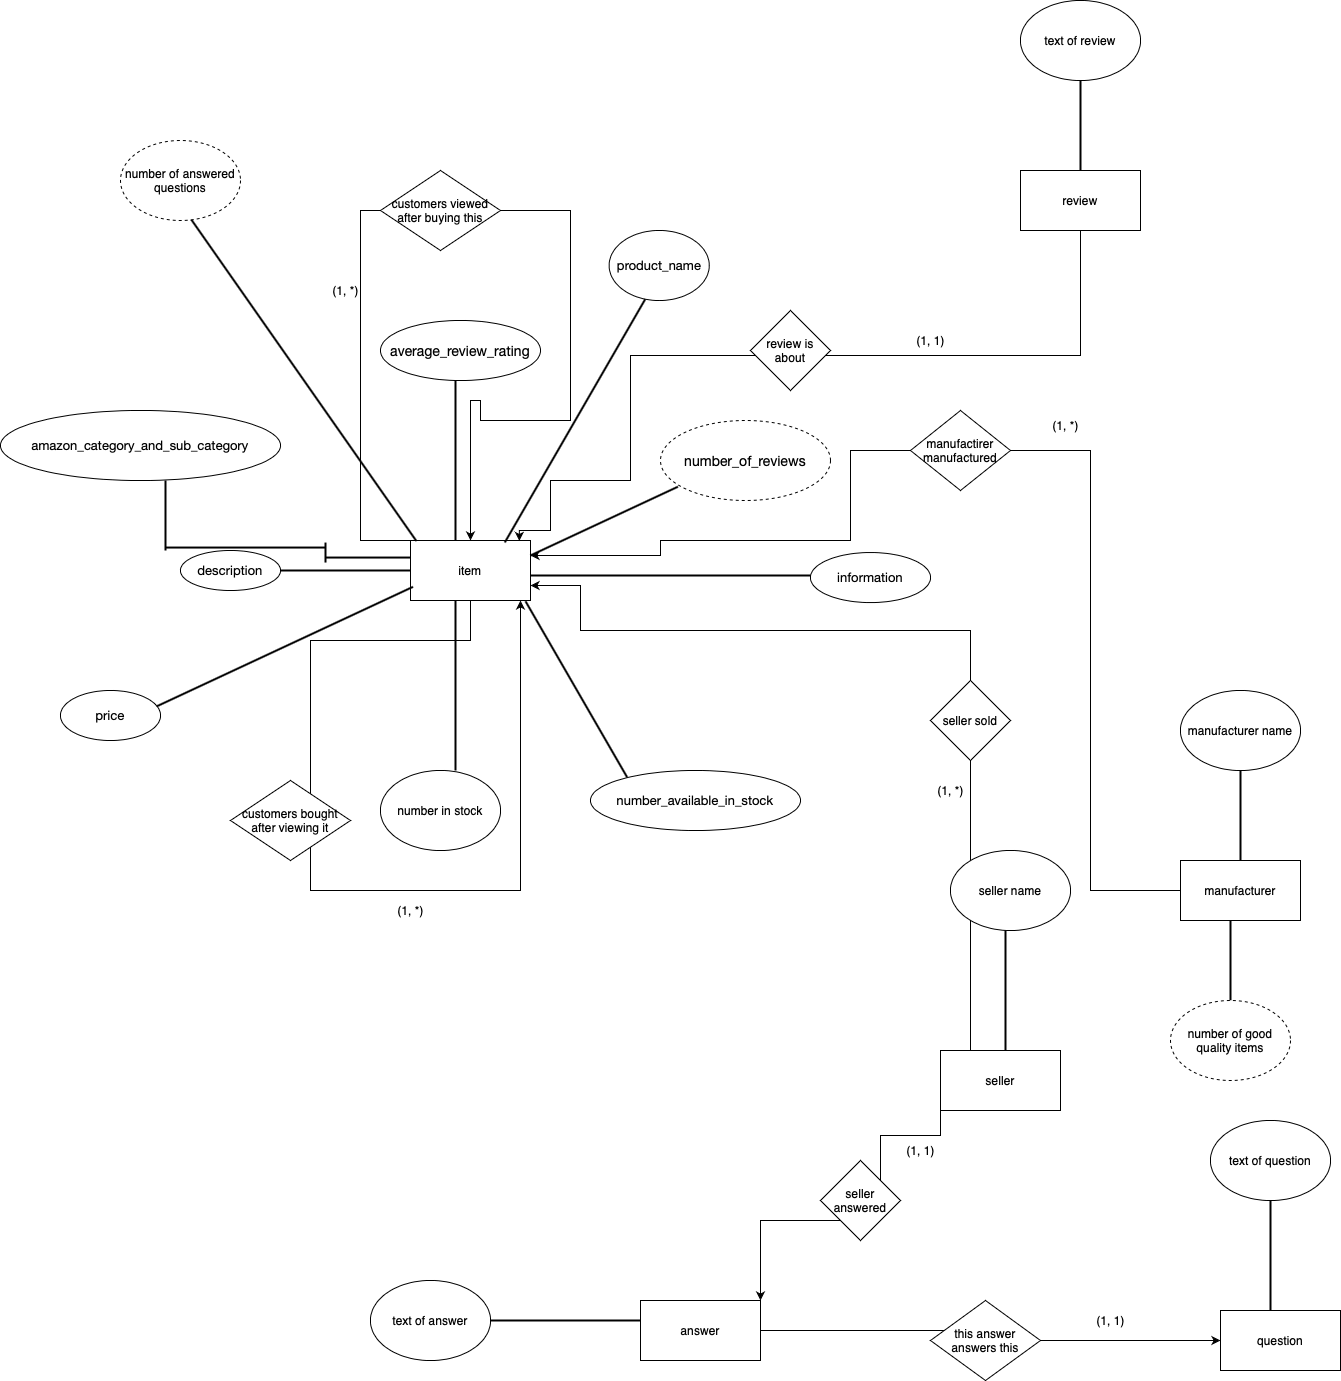

The diagram above was exported from draw.io. Its source (the exported page's mxGraphModel, read from the mxfile embedded in the PNG):
<mxGraphModel dx="2414" dy="2121" grid="1" gridSize="10" guides="1" tooltips="1" connect="1" arrows="1" fold="1" page="1" pageScale="1" pageWidth="850" pageHeight="1100" math="0" shadow="0">
  <root>
    <mxCell id="0" />
    <mxCell id="1" parent="0" />
    <mxCell id="9Q47DVDfCnNTHdrWQ3Fx-66" style="edgeStyle=orthogonalEdgeStyle;rounded=0;orthogonalLoop=1;jettySize=auto;html=1;exitX=0;exitY=0;exitDx=0;exitDy=0;" edge="1" parent="1" source="9Q47DVDfCnNTHdrWQ3Fx-1" target="9Q47DVDfCnNTHdrWQ3Fx-1">
      <mxGeometry relative="1" as="geometry">
        <mxPoint x="-110" y="-370" as="targetPoint" />
        <Array as="points">
          <mxPoint x="-220" y="-230" />
          <mxPoint x="-220" y="-560" />
          <mxPoint x="-10" y="-560" />
          <mxPoint x="-10" y="-350" />
          <mxPoint x="-100" y="-350" />
          <mxPoint x="-100" y="-370" />
          <mxPoint x="-110" y="-370" />
        </Array>
      </mxGeometry>
    </mxCell>
    <mxCell id="9Q47DVDfCnNTHdrWQ3Fx-72" style="edgeStyle=orthogonalEdgeStyle;rounded=0;orthogonalLoop=1;jettySize=auto;html=1;" edge="1" parent="1" source="9Q47DVDfCnNTHdrWQ3Fx-1" target="9Q47DVDfCnNTHdrWQ3Fx-1">
      <mxGeometry relative="1" as="geometry">
        <mxPoint x="-60" y="-90" as="targetPoint" />
        <Array as="points">
          <mxPoint x="-110" y="-130" />
          <mxPoint x="-270" y="-130" />
          <mxPoint x="-270" y="120" />
          <mxPoint x="-60" y="120" />
        </Array>
      </mxGeometry>
    </mxCell>
    <mxCell id="9Q47DVDfCnNTHdrWQ3Fx-1" value="item" style="rounded=0;whiteSpace=wrap;html=1;" vertex="1" parent="1">
      <mxGeometry x="-170" y="-230" width="120" height="60" as="geometry" />
    </mxCell>
    <mxCell id="9Q47DVDfCnNTHdrWQ3Fx-48" style="edgeStyle=orthogonalEdgeStyle;rounded=0;orthogonalLoop=1;jettySize=auto;html=1;exitX=0;exitY=1;exitDx=0;exitDy=0;entryX=1;entryY=0;entryDx=0;entryDy=0;startArrow=none;" edge="1" parent="1" source="9Q47DVDfCnNTHdrWQ3Fx-49" target="9Q47DVDfCnNTHdrWQ3Fx-4">
      <mxGeometry relative="1" as="geometry" />
    </mxCell>
    <mxCell id="9Q47DVDfCnNTHdrWQ3Fx-55" style="edgeStyle=orthogonalEdgeStyle;rounded=0;orthogonalLoop=1;jettySize=auto;html=1;exitX=0.25;exitY=0;exitDx=0;exitDy=0;entryX=1;entryY=0.75;entryDx=0;entryDy=0;" edge="1" parent="1" source="9Q47DVDfCnNTHdrWQ3Fx-2" target="9Q47DVDfCnNTHdrWQ3Fx-1">
      <mxGeometry relative="1" as="geometry">
        <mxPoint y="-180" as="targetPoint" />
        <Array as="points">
          <mxPoint x="390" y="-140" />
          <mxPoint y="-140" />
          <mxPoint y="-185" />
        </Array>
      </mxGeometry>
    </mxCell>
    <mxCell id="9Q47DVDfCnNTHdrWQ3Fx-2" value="seller" style="rounded=0;whiteSpace=wrap;html=1;" vertex="1" parent="1">
      <mxGeometry x="360" y="280" width="120" height="60" as="geometry" />
    </mxCell>
    <mxCell id="9Q47DVDfCnNTHdrWQ3Fx-61" style="edgeStyle=orthogonalEdgeStyle;rounded=0;orthogonalLoop=1;jettySize=auto;html=1;exitX=0;exitY=0.5;exitDx=0;exitDy=0;entryX=1;entryY=0.25;entryDx=0;entryDy=0;" edge="1" parent="1" source="9Q47DVDfCnNTHdrWQ3Fx-3" target="9Q47DVDfCnNTHdrWQ3Fx-1">
      <mxGeometry relative="1" as="geometry">
        <mxPoint x="80" y="-240" as="targetPoint" />
        <Array as="points">
          <mxPoint x="510" y="120" />
          <mxPoint x="510" y="-320" />
          <mxPoint x="270" y="-320" />
          <mxPoint x="270" y="-230" />
          <mxPoint x="80" y="-230" />
          <mxPoint x="80" y="-215" />
        </Array>
      </mxGeometry>
    </mxCell>
    <mxCell id="9Q47DVDfCnNTHdrWQ3Fx-3" value="manufacturer" style="rounded=0;whiteSpace=wrap;html=1;" vertex="1" parent="1">
      <mxGeometry x="600" y="90" width="120" height="60" as="geometry" />
    </mxCell>
    <mxCell id="9Q47DVDfCnNTHdrWQ3Fx-52" style="edgeStyle=orthogonalEdgeStyle;rounded=0;orthogonalLoop=1;jettySize=auto;html=1;exitX=1;exitY=0.5;exitDx=0;exitDy=0;entryX=0;entryY=0.5;entryDx=0;entryDy=0;" edge="1" parent="1" source="9Q47DVDfCnNTHdrWQ3Fx-4" target="9Q47DVDfCnNTHdrWQ3Fx-5">
      <mxGeometry relative="1" as="geometry" />
    </mxCell>
    <mxCell id="9Q47DVDfCnNTHdrWQ3Fx-4" value="answer" style="rounded=0;whiteSpace=wrap;html=1;" vertex="1" parent="1">
      <mxGeometry x="60" y="530" width="120" height="60" as="geometry" />
    </mxCell>
    <mxCell id="9Q47DVDfCnNTHdrWQ3Fx-5" value="question" style="rounded=0;whiteSpace=wrap;html=1;" vertex="1" parent="1">
      <mxGeometry x="640" y="540" width="120" height="60" as="geometry" />
    </mxCell>
    <mxCell id="9Q47DVDfCnNTHdrWQ3Fx-7" value="manufacturer name" style="ellipse;whiteSpace=wrap;html=1;" vertex="1" parent="1">
      <mxGeometry x="600" y="-80" width="120" height="80" as="geometry" />
    </mxCell>
    <mxCell id="9Q47DVDfCnNTHdrWQ3Fx-9" value="seller name" style="ellipse;whiteSpace=wrap;html=1;" vertex="1" parent="1">
      <mxGeometry x="370" y="80" width="120" height="80" as="geometry" />
    </mxCell>
    <mxCell id="9Q47DVDfCnNTHdrWQ3Fx-10" value="" style="line;strokeWidth=2;direction=south;html=1;" vertex="1" parent="1">
      <mxGeometry x="420" y="160" width="10" height="120" as="geometry" />
    </mxCell>
    <mxCell id="9Q47DVDfCnNTHdrWQ3Fx-16" value="" style="line;strokeWidth=2;direction=south;html=1;" vertex="1" parent="1">
      <mxGeometry x="655" width="10" height="90" as="geometry" />
    </mxCell>
    <mxCell id="9Q47DVDfCnNTHdrWQ3Fx-17" value="&lt;span style=&quot;font-style: normal ; letter-spacing: normal ; text-indent: 0px ; text-transform: none ; word-spacing: 0px ; text-decoration: none ; color: rgb(0 , 0 , 0) ; font-family: &amp;#34;helvetica neue&amp;#34; , &amp;#34;helvetica&amp;#34; , &amp;#34;arial&amp;#34; , sans-serif ; font-size: 14px ; text-align: left ; background-color: rgb(255 , 255 , 255) ; float: none ; display: inline&quot;&gt;average_review_rating&lt;/span&gt;" style="ellipse;whiteSpace=wrap;html=1;" vertex="1" parent="1">
      <mxGeometry x="-200" y="-450" width="160" height="60" as="geometry" />
    </mxCell>
    <mxCell id="9Q47DVDfCnNTHdrWQ3Fx-18" value="" style="line;strokeWidth=2;direction=south;html=1;" vertex="1" parent="1">
      <mxGeometry x="-130" y="-390" width="10" height="160" as="geometry" />
    </mxCell>
    <mxCell id="9Q47DVDfCnNTHdrWQ3Fx-19" value="&lt;p style=&quot;margin: 0.0px 0.0px 0.0px 0.0px ; font: 13.0px &amp;#34;helvetica neue&amp;#34;&quot;&gt;description&lt;/p&gt;" style="ellipse;whiteSpace=wrap;html=1;" vertex="1" parent="1">
      <mxGeometry x="-400" y="-220" width="100" height="40" as="geometry" />
    </mxCell>
    <mxCell id="9Q47DVDfCnNTHdrWQ3Fx-20" value="" style="line;strokeWidth=2;direction=south;html=1;rotation=90;" vertex="1" parent="1">
      <mxGeometry x="-240" y="-265" width="10" height="130" as="geometry" />
    </mxCell>
    <mxCell id="9Q47DVDfCnNTHdrWQ3Fx-21" value="&lt;p style=&quot;margin: 0px ; font-stretch: normal ; font-size: 13px ; line-height: normal ; font-family: &amp;#34;helvetica neue&amp;#34;&quot;&gt;product_name&lt;/p&gt;" style="ellipse;whiteSpace=wrap;html=1;" vertex="1" parent="1">
      <mxGeometry x="28.689999999999998" y="-540" width="100" height="70" as="geometry" />
    </mxCell>
    <mxCell id="9Q47DVDfCnNTHdrWQ3Fx-22" value="&lt;p style=&quot;margin: 0.0px 0.0px 0.0px 0.0px ; font: 13.0px &amp;quot;helvetica neue&amp;quot;&quot;&gt;price&lt;/p&gt;" style="ellipse;whiteSpace=wrap;html=1;" vertex="1" parent="1">
      <mxGeometry x="-520" y="-80" width="100" height="50" as="geometry" />
    </mxCell>
    <mxCell id="9Q47DVDfCnNTHdrWQ3Fx-23" value="&lt;p style=&quot;margin: 0.0px 0.0px 0.0px 0.0px ; font: 13.0px &amp;quot;helvetica neue&amp;quot;&quot;&gt;number_available_in_stock&lt;/p&gt;" style="ellipse;whiteSpace=wrap;html=1;" vertex="1" parent="1">
      <mxGeometry x="10" width="210" height="60" as="geometry" />
    </mxCell>
    <mxCell id="9Q47DVDfCnNTHdrWQ3Fx-24" value="&lt;p style=&quot;margin: 0.0px 0.0px 0.0px 0.0px ; font: 13.0px &amp;quot;helvetica neue&amp;quot;&quot;&gt;amazon_category_and_sub_category&lt;/p&gt;" style="ellipse;whiteSpace=wrap;html=1;" vertex="1" parent="1">
      <mxGeometry x="-580" y="-360" width="280" height="70" as="geometry" />
    </mxCell>
    <mxCell id="9Q47DVDfCnNTHdrWQ3Fx-25" value="&lt;p style=&quot;margin: 0.0px 0.0px 0.0px 0.0px ; font: 13.0px &amp;quot;helvetica neue&amp;quot;&quot;&gt;information&lt;/p&gt;" style="ellipse;whiteSpace=wrap;html=1;" vertex="1" parent="1">
      <mxGeometry x="230" y="-217.95" width="120" height="50" as="geometry" />
    </mxCell>
    <mxCell id="9Q47DVDfCnNTHdrWQ3Fx-26" value="number in stock" style="ellipse;whiteSpace=wrap;html=1;" vertex="1" parent="1">
      <mxGeometry x="-200" width="120" height="80" as="geometry" />
    </mxCell>
    <mxCell id="9Q47DVDfCnNTHdrWQ3Fx-27" value="&lt;span style=&quot;font-style: normal ; letter-spacing: normal ; text-indent: 0px ; text-transform: none ; word-spacing: 0px ; text-decoration: none ; color: rgb(0 , 0 , 0) ; font-family: &amp;#34;helvetica neue&amp;#34; , &amp;#34;helvetica&amp;#34; , &amp;#34;arial&amp;#34; , sans-serif ; font-size: 14px ; text-align: left ; background-color: rgb(255 , 255 , 255) ; float: none ; display: inline&quot;&gt;number_of_reviews&lt;/span&gt;" style="ellipse;whiteSpace=wrap;html=1;dashed=1;" vertex="1" parent="1">
      <mxGeometry x="80" y="-350" width="170" height="80" as="geometry" />
    </mxCell>
    <mxCell id="9Q47DVDfCnNTHdrWQ3Fx-28" value="" style="line;strokeWidth=2;direction=south;html=1;rotation=65;" vertex="1" parent="1">
      <mxGeometry x="18.69" y="-330.84" width="10" height="162.89" as="geometry" />
    </mxCell>
    <mxCell id="9Q47DVDfCnNTHdrWQ3Fx-29" value="" style="line;strokeWidth=2;direction=south;html=1;rotation=65;" vertex="1" parent="1">
      <mxGeometry x="-300.62" y="-265.36" width="10" height="282.89" as="geometry" />
    </mxCell>
    <mxCell id="9Q47DVDfCnNTHdrWQ3Fx-30" value="" style="line;strokeWidth=2;direction=south;html=1;" vertex="1" parent="1">
      <mxGeometry x="-130" y="-170" width="10" height="170" as="geometry" />
    </mxCell>
    <mxCell id="9Q47DVDfCnNTHdrWQ3Fx-31" value="" style="line;strokeWidth=2;direction=south;html=1;rotation=-30;" vertex="1" parent="1">
      <mxGeometry x="-9.16" y="-182.9" width="10" height="203.35" as="geometry" />
    </mxCell>
    <mxCell id="9Q47DVDfCnNTHdrWQ3Fx-32" value="" style="line;strokeWidth=2;direction=south;html=1;rotation=90;" vertex="1" parent="1">
      <mxGeometry x="85" y="-335" width="10" height="280" as="geometry" />
    </mxCell>
    <mxCell id="9Q47DVDfCnNTHdrWQ3Fx-33" value="" style="line;strokeWidth=2;direction=south;html=1;rotation=30;" vertex="1" parent="1">
      <mxGeometry x="-10.49" y="-490.13" width="10" height="280.93" as="geometry" />
    </mxCell>
    <mxCell id="9Q47DVDfCnNTHdrWQ3Fx-86" style="edgeStyle=orthogonalEdgeStyle;rounded=0;orthogonalLoop=1;jettySize=auto;html=1;exitX=0.5;exitY=1;exitDx=0;exitDy=0;entryX=0.907;entryY=0.007;entryDx=0;entryDy=0;entryPerimeter=0;" edge="1" parent="1" source="9Q47DVDfCnNTHdrWQ3Fx-34" target="9Q47DVDfCnNTHdrWQ3Fx-1">
      <mxGeometry relative="1" as="geometry">
        <mxPoint x="-20" y="-240" as="targetPoint" />
        <Array as="points">
          <mxPoint x="500" y="-415" />
          <mxPoint x="50" y="-415" />
          <mxPoint x="50" y="-290" />
          <mxPoint x="-30" y="-290" />
          <mxPoint x="-30" y="-240" />
          <mxPoint x="-61" y="-240" />
        </Array>
      </mxGeometry>
    </mxCell>
    <mxCell id="9Q47DVDfCnNTHdrWQ3Fx-34" value="review" style="rounded=0;whiteSpace=wrap;html=1;" vertex="1" parent="1">
      <mxGeometry x="440" y="-600" width="120" height="60" as="geometry" />
    </mxCell>
    <mxCell id="9Q47DVDfCnNTHdrWQ3Fx-35" value="text of answer" style="ellipse;whiteSpace=wrap;html=1;" vertex="1" parent="1">
      <mxGeometry x="-210" y="510" width="120" height="80" as="geometry" />
    </mxCell>
    <mxCell id="9Q47DVDfCnNTHdrWQ3Fx-36" value="text of question" style="ellipse;whiteSpace=wrap;html=1;" vertex="1" parent="1">
      <mxGeometry x="630" y="350" width="120" height="80" as="geometry" />
    </mxCell>
    <mxCell id="9Q47DVDfCnNTHdrWQ3Fx-39" value="" style="line;strokeWidth=2;html=1;" vertex="1" parent="1">
      <mxGeometry x="-90" y="545" width="150" height="10" as="geometry" />
    </mxCell>
    <mxCell id="9Q47DVDfCnNTHdrWQ3Fx-40" value="" style="line;strokeWidth=2;direction=south;html=1;" vertex="1" parent="1">
      <mxGeometry x="685" y="430" width="10" height="110" as="geometry" />
    </mxCell>
    <mxCell id="9Q47DVDfCnNTHdrWQ3Fx-44" value="" style="line;strokeWidth=2;direction=south;html=1;" vertex="1" parent="1">
      <mxGeometry x="495" y="-690" width="10" height="90" as="geometry" />
    </mxCell>
    <mxCell id="9Q47DVDfCnNTHdrWQ3Fx-45" value="text of review" style="ellipse;whiteSpace=wrap;html=1;" vertex="1" parent="1">
      <mxGeometry x="440" y="-770" width="120" height="80" as="geometry" />
    </mxCell>
    <mxCell id="9Q47DVDfCnNTHdrWQ3Fx-49" value="seller answered" style="rhombus;whiteSpace=wrap;html=1;" vertex="1" parent="1">
      <mxGeometry x="240" y="390" width="80" height="80" as="geometry" />
    </mxCell>
    <mxCell id="9Q47DVDfCnNTHdrWQ3Fx-50" value="" style="edgeStyle=orthogonalEdgeStyle;rounded=0;orthogonalLoop=1;jettySize=auto;html=1;exitX=0;exitY=1;exitDx=0;exitDy=0;entryX=1;entryY=0;entryDx=0;entryDy=0;endArrow=none;" edge="1" parent="1" source="9Q47DVDfCnNTHdrWQ3Fx-2" target="9Q47DVDfCnNTHdrWQ3Fx-49">
      <mxGeometry relative="1" as="geometry">
        <mxPoint x="359.99999999999955" y="340" as="sourcePoint" />
        <mxPoint x="180" y="530" as="targetPoint" />
      </mxGeometry>
    </mxCell>
    <mxCell id="9Q47DVDfCnNTHdrWQ3Fx-51" value="(1, 1)" style="text;html=1;resizable=0;autosize=1;align=center;verticalAlign=middle;points=[];fillColor=none;strokeColor=none;rounded=0;" vertex="1" parent="1">
      <mxGeometry x="320" y="370" width="40" height="20" as="geometry" />
    </mxCell>
    <mxCell id="9Q47DVDfCnNTHdrWQ3Fx-53" value="this answer answers this" style="rhombus;whiteSpace=wrap;html=1;" vertex="1" parent="1">
      <mxGeometry x="350" y="530" width="110" height="80" as="geometry" />
    </mxCell>
    <mxCell id="9Q47DVDfCnNTHdrWQ3Fx-54" value="(1, 1)" style="text;html=1;resizable=0;autosize=1;align=center;verticalAlign=middle;points=[];fillColor=none;strokeColor=none;rounded=0;" vertex="1" parent="1">
      <mxGeometry x="510" y="540" width="40" height="20" as="geometry" />
    </mxCell>
    <mxCell id="9Q47DVDfCnNTHdrWQ3Fx-56" value="seller sold" style="rhombus;whiteSpace=wrap;html=1;" vertex="1" parent="1">
      <mxGeometry x="350" y="-90" width="80" height="80" as="geometry" />
    </mxCell>
    <mxCell id="9Q47DVDfCnNTHdrWQ3Fx-60" value="(1, *)" style="text;html=1;resizable=0;autosize=1;align=center;verticalAlign=middle;points=[];fillColor=none;strokeColor=none;rounded=0;" vertex="1" parent="1">
      <mxGeometry x="350" y="10" width="40" height="20" as="geometry" />
    </mxCell>
    <mxCell id="9Q47DVDfCnNTHdrWQ3Fx-62" value="manufactirer manufactured" style="rhombus;whiteSpace=wrap;html=1;" vertex="1" parent="1">
      <mxGeometry x="330" y="-360" width="100" height="80" as="geometry" />
    </mxCell>
    <mxCell id="9Q47DVDfCnNTHdrWQ3Fx-65" value="(1, *)" style="text;html=1;resizable=0;autosize=1;align=center;verticalAlign=middle;points=[];fillColor=none;strokeColor=none;rounded=0;" vertex="1" parent="1">
      <mxGeometry x="465" y="-355" width="40" height="20" as="geometry" />
    </mxCell>
    <mxCell id="9Q47DVDfCnNTHdrWQ3Fx-68" value="customers viewed after buying this" style="rhombus;whiteSpace=wrap;html=1;" vertex="1" parent="1">
      <mxGeometry x="-200" y="-600" width="120" height="80" as="geometry" />
    </mxCell>
    <mxCell id="9Q47DVDfCnNTHdrWQ3Fx-70" value="(1, *)" style="text;html=1;resizable=0;autosize=1;align=center;verticalAlign=middle;points=[];fillColor=none;strokeColor=none;rounded=0;" vertex="1" parent="1">
      <mxGeometry x="-255" y="-490.13" width="40" height="20" as="geometry" />
    </mxCell>
    <mxCell id="9Q47DVDfCnNTHdrWQ3Fx-73" value="customers bought after viewing it" style="rhombus;whiteSpace=wrap;html=1;" vertex="1" parent="1">
      <mxGeometry x="-350" y="10" width="120" height="80" as="geometry" />
    </mxCell>
    <mxCell id="9Q47DVDfCnNTHdrWQ3Fx-74" value="(1, *)" style="text;html=1;resizable=0;autosize=1;align=center;verticalAlign=middle;points=[];fillColor=none;strokeColor=none;rounded=0;" vertex="1" parent="1">
      <mxGeometry x="-190" y="130" width="40" height="20" as="geometry" />
    </mxCell>
    <mxCell id="9Q47DVDfCnNTHdrWQ3Fx-78" value="" style="line;strokeWidth=2;direction=south;html=1;" vertex="1" parent="1">
      <mxGeometry x="-420" y="-290" width="10" height="70" as="geometry" />
    </mxCell>
    <mxCell id="9Q47DVDfCnNTHdrWQ3Fx-79" value="" style="line;strokeWidth=2;html=1;" vertex="1" parent="1">
      <mxGeometry x="-415" y="-227.95" width="160" height="10" as="geometry" />
    </mxCell>
    <mxCell id="9Q47DVDfCnNTHdrWQ3Fx-81" value="" style="line;strokeWidth=2;direction=south;html=1;" vertex="1" parent="1">
      <mxGeometry x="-260" y="-227.95" width="10" height="20" as="geometry" />
    </mxCell>
    <mxCell id="9Q47DVDfCnNTHdrWQ3Fx-84" value="" style="line;strokeWidth=2;html=1;" vertex="1" parent="1">
      <mxGeometry x="-255" y="-217.95" width="85" height="10" as="geometry" />
    </mxCell>
    <mxCell id="9Q47DVDfCnNTHdrWQ3Fx-87" value="review is about" style="rhombus;whiteSpace=wrap;html=1;" vertex="1" parent="1">
      <mxGeometry x="170" y="-460" width="80" height="80" as="geometry" />
    </mxCell>
    <mxCell id="9Q47DVDfCnNTHdrWQ3Fx-88" value="(1, 1)" style="text;html=1;resizable=0;autosize=1;align=center;verticalAlign=middle;points=[];fillColor=none;strokeColor=none;rounded=0;" vertex="1" parent="1">
      <mxGeometry x="330" y="-440" width="40" height="20" as="geometry" />
    </mxCell>
    <mxCell id="9Q47DVDfCnNTHdrWQ3Fx-89" value="" style="line;strokeWidth=2;html=1;rotation=55;" vertex="1" parent="1">
      <mxGeometry x="-478.83" y="-398.3" width="400" height="10" as="geometry" />
    </mxCell>
    <mxCell id="9Q47DVDfCnNTHdrWQ3Fx-90" value="number of answered questions" style="ellipse;whiteSpace=wrap;html=1;dashed=1;" vertex="1" parent="1">
      <mxGeometry x="-460" y="-630" width="120" height="80" as="geometry" />
    </mxCell>
    <mxCell id="9Q47DVDfCnNTHdrWQ3Fx-91" value="" style="line;strokeWidth=2;direction=south;html=1;" vertex="1" parent="1">
      <mxGeometry x="645" y="150" width="10" height="80" as="geometry" />
    </mxCell>
    <mxCell id="9Q47DVDfCnNTHdrWQ3Fx-92" value="number of good quality items" style="ellipse;whiteSpace=wrap;html=1;dashed=1;" vertex="1" parent="1">
      <mxGeometry x="590" y="230" width="120" height="80" as="geometry" />
    </mxCell>
  </root>
</mxGraphModel>